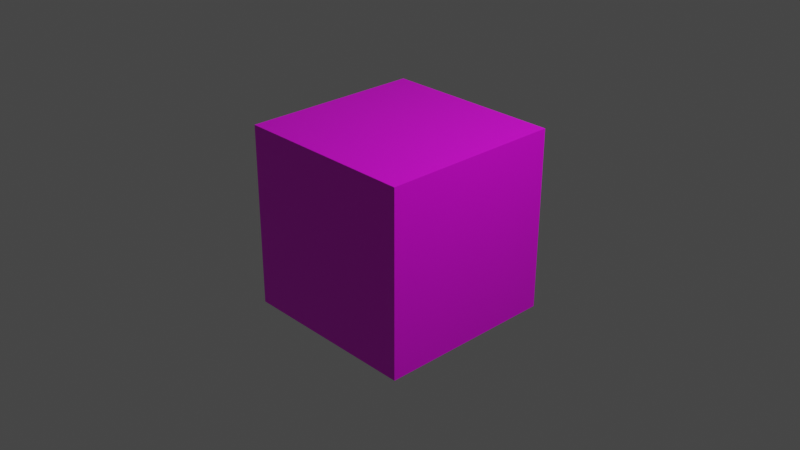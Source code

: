 # Source: Steve.blend  (saved by Blender 2.91.10; exported with 4.5.12 LTS)
import bpy
from mathutils import Matrix  # noqa: F401  (used for matrix-valued properties, if any)

bpy.ops.wm.read_factory_settings(use_empty=True)
scene = bpy.context.scene
scene.name = 'Scene'

# ---- collections
col_collection = bpy.data.collections.new('Collection'); scene.collection.children.link(col_collection)

# ---- images (referenced by path relative to the original .blend; pixels are not part of the script)
import os
ASSET_DIR = os.environ.get("B2B_ASSET_DIR", "")  # directory of the original .blend (textures are referenced by path, not embedded)
HERE = os.path.dirname(os.path.abspath(__file__))  # packed textures are extracted next to this script under _unpacked/

def load_image(name, relpath, width, height, colorspace="sRGB"):
    """Load a texture the original file referenced (path relative to the .blend, or extracted next to this script)."""
    p = next((c for c in (os.path.join(HERE, relpath), os.path.join(ASSET_DIR, relpath)) if relpath and os.path.exists(c)), "")
    if p:
        img = bpy.data.images.load(p, check_existing=True)
        img.name = name
    else:  # same state as the original file: an image datablock whose file is absent (Cycles renders it pink)
        img = bpy.data.images.new(name, width, height)
        img.source = "FILE"
        img.filepath = "//" + (relpath or name)
    img.colorspace_settings.name = colorspace
    return img
img_steve_jpg = load_image('steve.jpg', 'steve.jpg', 1024, 1024, 'sRGB')

# ---- materials (node trees are filled in below, after node groups)
mat_material = bpy.data.materials.new('Material')
mat_material.alpha_threshold = 0.0
mat_material.use_transparent_shadow = False
mat_material.line_color = (0.0, 0.0, 0.0, 1.0)

# ---- material node trees
mat_material.use_nodes = True; mat_material.node_tree.nodes.clear()
_N = mat_material.node_tree.nodes; _L = mat_material.node_tree.links
n0 = _N.new('ShaderNodeOutputMaterial'); n0.name = 'Material Output'; n0.location = (300, 300)
n1 = _N.new('ShaderNodeBsdfPrincipled'); n1.name = 'Principled BSDF'; n1.location = (10, 300)
n1.distribution = 'GGX'
n1.subsurface_method = 'BURLEY'
n1.inputs[2].default_value = 0.4
n1.inputs[3].default_value = 1.45
n1.inputs[27].default_value = (0.0, 0.0, 0.0, 1.0)
n1.inputs[28].default_value = 1.0
n2 = _N.new('ShaderNodeTexImage'); n2.name = 'Image Texture'; n2.location = (-356, 225)
n2.image = img_steve_jpg
n2.interpolation = 'Closest'
_L.new(n1.outputs[0], n0.inputs[0])
_L.new(n2.outputs[0], n1.inputs[0])
n0.is_active_output = True

# ---- world
world_world = bpy.data.worlds.new('World'); scene.world = world_world
world_world.use_nodes = True; world_world.node_tree.nodes.clear()
_N = world_world.node_tree.nodes; _L = world_world.node_tree.links
n0 = _N.new('ShaderNodeOutputWorld'); n0.name = 'World Output'; n0.location = (300, 300)
n1 = _N.new('ShaderNodeBackground'); n1.name = 'Background'; n1.location = (10, 300)
n1.inputs[0].default_value = (0.05088, 0.05088, 0.05088, 1.0)
_L.new(n1.outputs[0], n0.inputs[0])
n0.is_active_output = True
world_world.color = (0.05088, 0.05088, 0.05088)
world_world.use_sun_shadow = False
world_world.sun_shadow_jitter_overblur = 0.0

# ---- cameras
cam_camera = bpy.data.cameras.new('Camera')
cam_camera.clip_end = 100.0
cam_camera.ortho_scale = 7.314

# ---- lights
light_light = bpy.data.lights.new('Light', 'POINT')
light_light.transmission_factor = 0.0
light_light.energy = 1000.0
light_light.shadow_soft_size = 0.1
light_light.shadow_maximum_resolution = 0.006
light_light.use_absolute_resolution = True

# ---- meshes
me_cube = bpy.data.meshes.new('Cube')
me_cube.from_pydata([(0.9955, -0.9989, -1.006), (-1.004, -0.9989, -0.9966), (1.004, -1.001, 0.9945), (-0.9955, -1.001, 1.003), (0.9955, 1.001, -1.003), (-1.004, 1.001, -0.9945), (1.004, 0.9989, 0.9966), (-0.9955, 0.9989, 1.006)], [], [(0, 4, 6, 2), (3, 2, 6, 7), (7, 6, 4, 5), (5, 1, 3, 7), (1, 0, 2, 3), (5, 4, 0, 1)])
_uv = me_cube.uv_layers.new(name='UVMap')
_uv.uv.foreach_set('vector', [0.6647, 0.5003, 0.9973, 0.5027, 0.9973, 0.7486, 0.6639, 0.7483, 0.334, 0.7498, 0.6639, 0.7483, 0.6674, 0.9987, 0.3348, 0.9987, 0.3357, 0.001855, 0.6643, 0.001855, 0.6633, 0.2481, 0.3332, 0.2481, -0.001109, 0.4996, 0.3358, 0.5028, 0.334, 0.7498, -0.001109, 0.7501, 0.3358, 0.5028, 0.6647, 0.5003, 0.6639, 0.7483, 0.334, 0.7498, 0.3332, 0.2481, 0.6633, 0.2481, 0.6647, 0.5003, 0.3358, 0.5028])
me_cube.materials.append(mat_material)
me_cube.use_remesh_preserve_volume = False
me_cube.use_remesh_preserve_attributes = False
me_cube.use_mirror_vertex_groups = False
me_cube.update()

# ---- objects
ob_cube = bpy.data.objects.new('Cube', me_cube)
ob_light = bpy.data.objects.new('Light', light_light)
ob_camera = bpy.data.objects.new('Camera', cam_camera)

# ---- transforms, parenting, visibility, modifiers, constraints
ob_cube.location = (0.0, 0.0, 0.0)
ob_cube.lock_rotations_4d = False
ob_cube.empty_display_type = 'ARROWS'
ob_cube.lineart.crease_threshold = 0.0
ob_light.location = (4.076, 1.005, 5.904)
ob_light.rotation_euler = (0.6503, 0.05522, 1.866)
ob_light.lock_rotations_4d = False
ob_light.empty_display_type = 'ARROWS'
ob_light.color = (0.0, 0.0, 0.0, 0.0)
ob_light.lineart.crease_threshold = 0.0
ob_camera.location = (7.359, -6.926, 4.958)
ob_camera.rotation_euler = (1.109, 0.0, 0.8149)
ob_camera.lock_rotations_4d = False
ob_camera.empty_display_type = 'ARROWS'
ob_camera.color = (0.0, 0.0, 0.0, 0.0)
ob_camera.display_type = 'WIRE'
ob_camera.lineart.crease_threshold = 0.0

# ---- collection membership
col_collection.objects.link(ob_cube)
col_collection.objects.link(ob_light)
col_collection.objects.link(ob_camera)

# ---- scene / render settings (as saved in the file)
scene.camera = ob_camera
scene.frame_start = 1; scene.frame_end = 250; scene.frame_set(1)
scene.render.engine = 'BLENDER_EEVEE_NEXT'
scene.cycles.use_denoising = False
scene.cycles.samples = 128
scene.cycles.sampling_pattern = 'TABULATED_SOBOL'
scene.cycles.use_adaptive_sampling = False
scene.cycles.use_light_tree = False
scene.view_settings.view_transform = 'Filmic'
bpy.context.view_layer.update()
